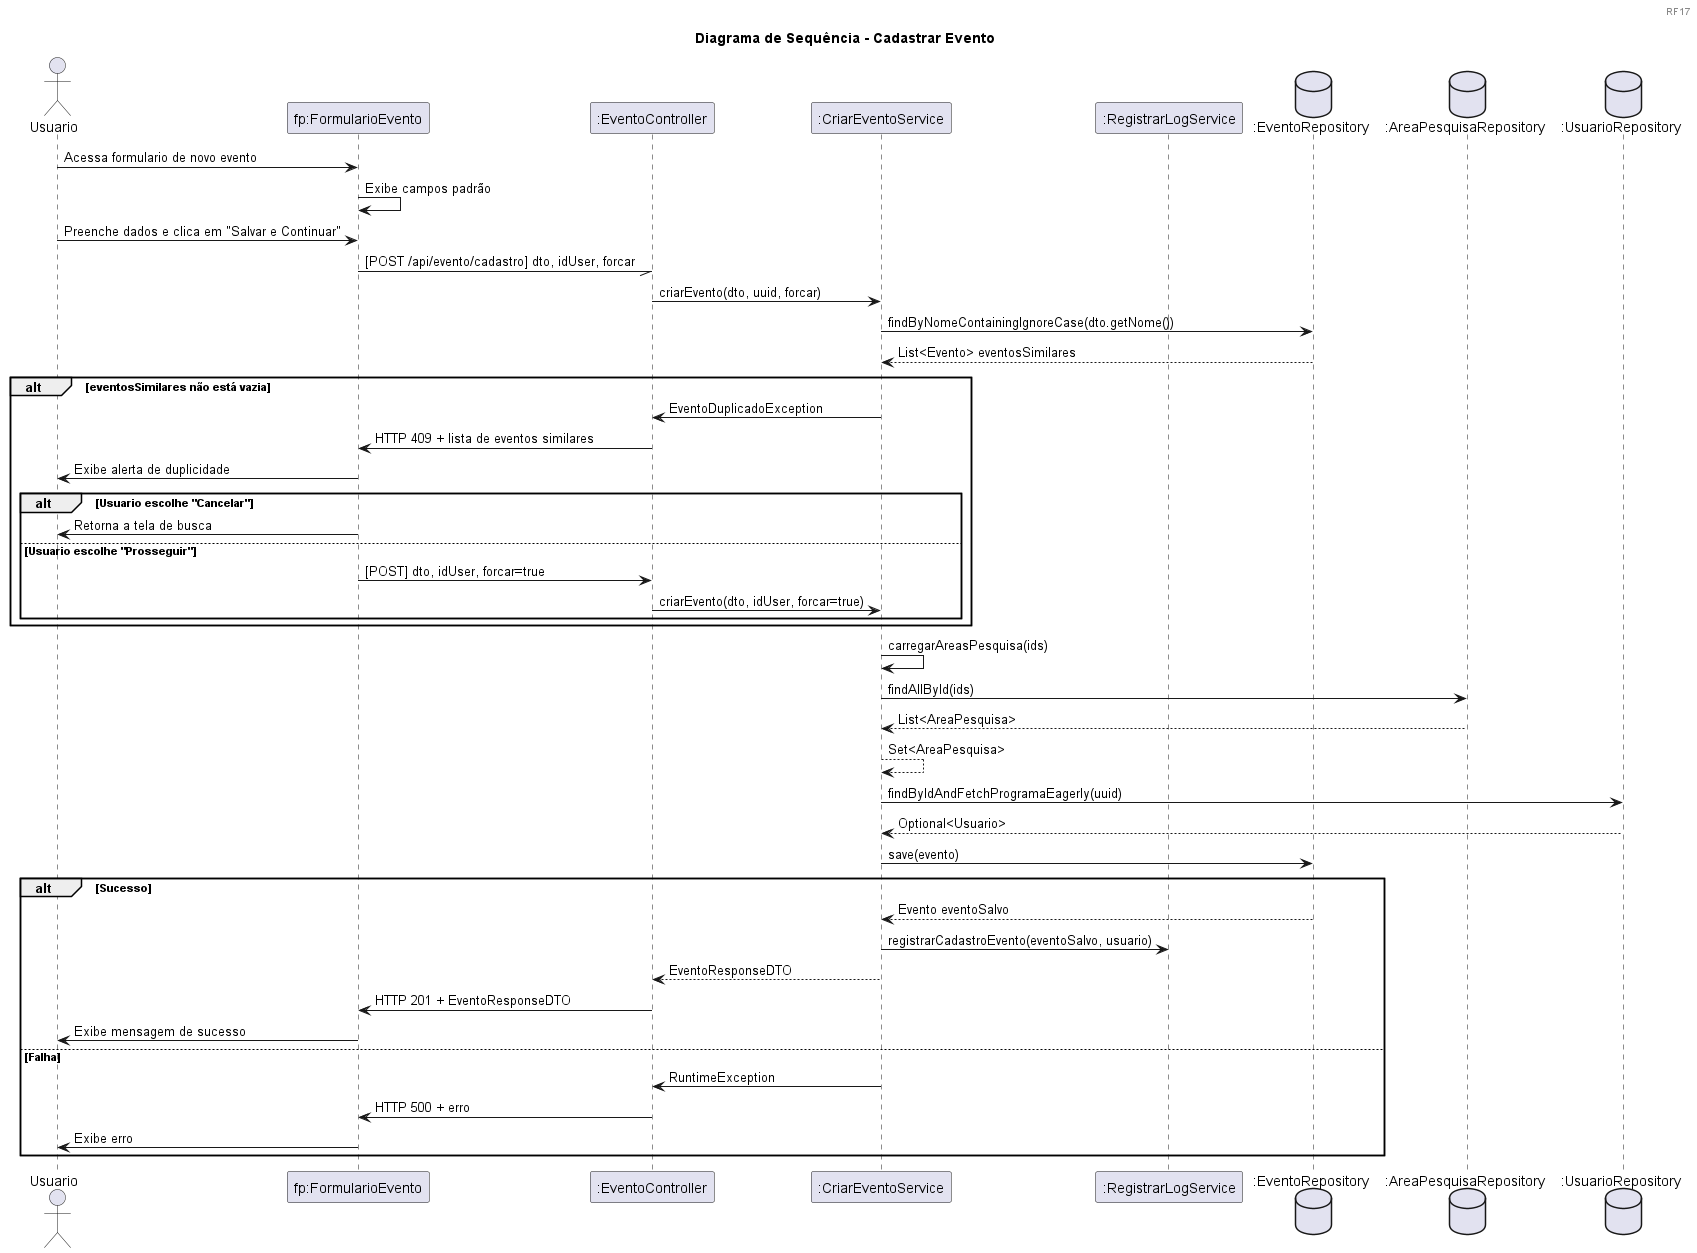

The diagram above was rendered by PlantUML. Its source (embedded in the PNG):
@startuml
header 
RF17
endheader
title Diagrama de Sequência - Cadastrar Evento

actor "Usuario" as user
participant "fp:FormularioEvento" as tela
participant ":EventoController" as ctrl
participant ":CriarEventoService" as service
participant ":RegistrarLogService" as logService
database ":EventoRepository" as eventoRepo
database ":AreaPesquisaRepository" as areaRepo
database ":UsuarioRepository" as userRepo

user -> tela : Acessa formulario de novo evento
tela -> tela : Exibe campos padrão
user -> tela : Preenche dados e clica em "Salvar e Continuar"
tela -// ctrl : [POST /api/evento/cadastro] dto, idUser, forcar

ctrl -> service: criarEvento(dto, uuid, forcar)
service -> eventoRepo: findByNomeContainingIgnoreCase(dto.getNome())

eventoRepo --> service: List<Evento> eventosSimilares

alt eventosSimilares não está vazia
    service -> ctrl : EventoDuplicadoException
    ctrl -> tela : HTTP 409 + lista de eventos similares
    tela -> user : Exibe alerta de duplicidade

    alt Usuario escolhe "Cancelar"
        tela -> user : Retorna a tela de busca

    else Usuario escolhe "Prosseguir"
        tela -> ctrl : [POST] dto, idUser, forcar=true 
        ctrl -> service : criarEvento(dto, idUser, forcar=true)
    end
end

service -> service: carregarAreasPesquisa(ids)
    
service -> areaRepo: findAllById(ids)
areaRepo --> service: List<AreaPesquisa>
        
service --> service: Set<AreaPesquisa>
        
service -> userRepo: findByIdAndFetchProgramaEagerly(uuid)
userRepo --> service: Optional<Usuario>
        
service -> eventoRepo: save(evento)
alt Sucesso
    eventoRepo --> service: Evento eventoSalvo
        
    service -> logService: registrarCadastroEvento(eventoSalvo, usuario)
        
    service --> ctrl: EventoResponseDTO
    ctrl -> tela : HTTP 201 + EventoResponseDTO
    tela -> user : Exibe mensagem de sucesso
else Falha
    service -> ctrl : RuntimeException
    ctrl -> tela : HTTP 500 + erro
    tela -> user : Exibe erro

end

@enduml